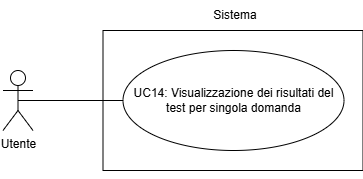

The diagram above was exported from draw.io. Its source (the exported page's mxGraphModel, read from the mxfile embedded in the PNG):
<mxGraphModel dx="1221" dy="1731" grid="1" gridSize="10" guides="1" tooltips="1" connect="1" arrows="1" fold="1" page="1" pageScale="1" pageWidth="827" pageHeight="1169" math="0" shadow="0">
  <root>
    <mxCell id="0" />
    <mxCell id="1" parent="0" />
    <mxCell id="2" style="edgeStyle=orthogonalEdgeStyle;rounded=0;orthogonalLoop=1;jettySize=auto;html=1;exitX=0.5;exitY=1;exitDx=0;exitDy=0;" edge="1" parent="1">
      <mxGeometry relative="1" as="geometry">
        <mxPoint x="295.75" y="2380" as="sourcePoint" />
        <mxPoint x="295.75" y="2380" as="targetPoint" />
      </mxGeometry>
    </mxCell>
    <mxCell id="3" value="" style="html=1;whiteSpace=wrap;" vertex="1" parent="1">
      <mxGeometry x="162.5" y="2330" width="260" height="140" as="geometry" />
    </mxCell>
    <mxCell id="4" value="UC14: Visualizzazione dei risultati del test per singola domanda" style="ellipse;whiteSpace=wrap;html=1;" vertex="1" parent="1">
      <mxGeometry x="182.5" y="2350" width="221" height="100" as="geometry" />
    </mxCell>
    <mxCell id="5" style="edgeStyle=orthogonalEdgeStyle;rounded=0;orthogonalLoop=1;jettySize=auto;html=1;exitX=0.5;exitY=1;exitDx=0;exitDy=0;" edge="1" source="3" target="3" parent="1">
      <mxGeometry relative="1" as="geometry" />
    </mxCell>
    <mxCell id="6" style="edgeStyle=orthogonalEdgeStyle;rounded=0;orthogonalLoop=1;jettySize=auto;html=1;exitX=0.5;exitY=0.5;exitDx=0;exitDy=0;exitPerimeter=0;entryX=0;entryY=0.5;entryDx=0;entryDy=0;endArrow=none;endFill=0;" edge="1" source="7" target="4" parent="1">
      <mxGeometry relative="1" as="geometry" />
    </mxCell>
    <mxCell id="7" value="Utente" style="shape=umlActor;verticalLabelPosition=bottom;verticalAlign=top;html=1;" vertex="1" parent="1">
      <mxGeometry x="62.5" y="2370" width="30" height="60" as="geometry" />
    </mxCell>
    <mxCell id="8" style="edgeStyle=orthogonalEdgeStyle;rounded=0;orthogonalLoop=1;jettySize=auto;html=1;exitX=0.5;exitY=1;exitDx=0;exitDy=0;" edge="1" source="3" target="3" parent="1">
      <mxGeometry relative="1" as="geometry" />
    </mxCell>
    <mxCell id="9" value="Sistema" style="text;html=1;align=center;verticalAlign=middle;whiteSpace=wrap;rounded=0;" vertex="1" parent="1">
      <mxGeometry x="265" y="2300" width="60" height="30" as="geometry" />
    </mxCell>
    <mxCell id="10" style="edgeStyle=orthogonalEdgeStyle;rounded=0;orthogonalLoop=1;jettySize=auto;html=1;exitX=0.5;exitY=1;exitDx=0;exitDy=0;" edge="1" parent="1">
      <mxGeometry relative="1" as="geometry">
        <mxPoint x="293" y="2470" as="sourcePoint" />
        <mxPoint x="293" y="2470" as="targetPoint" />
      </mxGeometry>
    </mxCell>
    <mxCell id="11" style="edgeStyle=orthogonalEdgeStyle;rounded=0;orthogonalLoop=1;jettySize=auto;html=1;exitX=0.5;exitY=1;exitDx=0;exitDy=0;" edge="1" parent="1">
      <mxGeometry relative="1" as="geometry">
        <mxPoint x="293" y="2470" as="sourcePoint" />
        <mxPoint x="293" y="2470" as="targetPoint" />
      </mxGeometry>
    </mxCell>
  </root>
</mxGraphModel>